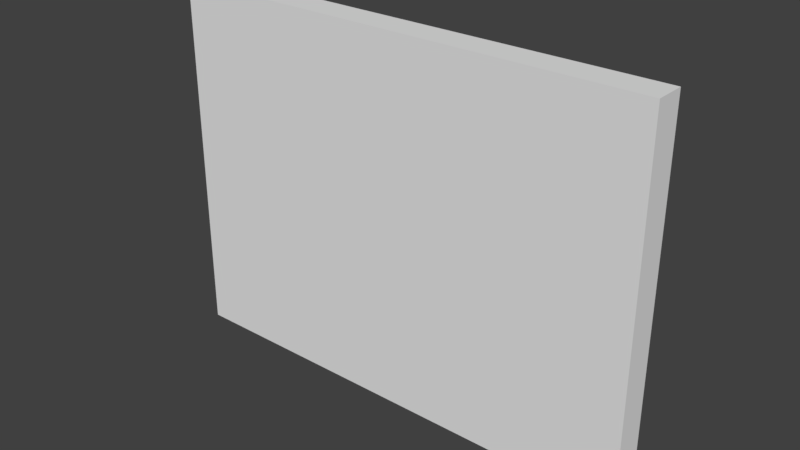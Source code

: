 # Source: SM_Wall_4x3x0.25.blend  (saved by Blender 2.79.0; exported with 4.5.12 LTS)
import bpy
from mathutils import Matrix  # noqa: F401  (used for matrix-valued properties, if any)

bpy.ops.wm.read_factory_settings(use_empty=True)
scene = bpy.context.scene
scene.name = 'Scene'

# ---- collections
col_collection_1 = bpy.data.collections.new('Collection 1'); scene.collection.children.link(col_collection_1)

# ---- world
world_world = bpy.data.worlds.new('World'); scene.world = world_world
world_world.color = (0.05088, 0.05088, 0.05088)
world_world.use_sun_shadow = False
world_world.sun_shadow_jitter_overblur = 0.0
world_world.cycles.sampling_method = 'MANUAL'

# ---- meshes
me_vert = bpy.data.meshes.new('Vert')
me_vert.from_pydata([(3.0, 0.0, 0.0), (3.0, 4.0, 0.0), (0.0, 4.0, 0.0), (0.0, 0.0, 0.0), (3.0, 0.0, 0.25), (3.0, 4.0, 0.25), (0.0, 4.0, 0.25), (0.0, 0.0, 0.25)], [], [(0, 3, 2, 1), (4, 5, 6, 7), (1, 5, 4, 0), (0, 4, 7, 3), (2, 6, 5, 1), (3, 7, 6, 2)])
me_vert.use_remesh_preserve_volume = False
me_vert.use_remesh_preserve_attributes = False
me_vert.use_mirror_vertex_groups = False
me_vert.update()

# ---- objects
ob_sm_wall_4x3x0_25 = bpy.data.objects.new('SM_Wall 4x3x0.25', me_vert)

# ---- transforms, parenting, visibility, modifiers, constraints
ob_sm_wall_4x3x0_25.location = (0.0, 0.0, 0.0)
ob_sm_wall_4x3x0_25.rotation_euler = (-1.571, -1.571, 0.0)
ob_sm_wall_4x3x0_25.lineart.crease_threshold = 0.0

# ---- collection membership
col_collection_1.objects.link(ob_sm_wall_4x3x0_25)

# ---- scene / render settings (as saved in the file)
scene.frame_start = 1; scene.frame_end = 250; scene.frame_set(1)
scene.render.engine = 'BLENDER_EEVEE_NEXT'
scene.render.resolution_percentage = 50
scene.render.dither_intensity = 0.0
scene.cycles.use_denoising = False
scene.cycles.samples = 128
scene.cycles.sampling_pattern = 'TABULATED_SOBOL'
scene.cycles.use_adaptive_sampling = False
scene.cycles.use_light_tree = False
scene.cycles.blur_glossy = 0.0
scene.cycles.sample_clamp_indirect = 0.0
scene.view_settings.view_transform = 'Standard'
bpy.context.view_layer.update()

# ---- added for rendering (the .blend has no active camera and no usable light): camera, sun
cam_auto = bpy.data.cameras.new('AutoCamera')
cam_auto.lens = 50.0
cam_auto.sensor_width = 36.0
cam_auto.clip_end = 1000.0
ob_auto_camera = bpy.data.objects.new('AutoCamera', cam_auto)
scene.collection.objects.link(ob_auto_camera)
ob_auto_camera.location = (6.6319, -5.43328, 5.20552)
ob_auto_camera.rotation_euler = (1.09748, -7.21219e-08, 0.694738)
scene.camera = ob_auto_camera
light_auto_sun = bpy.data.lights.new('AutoSun', 'SUN')
light_auto_sun.energy = 3.0
light_auto_sun.angle = 0.0523599
ob_auto_sun = bpy.data.objects.new('AutoSun', light_auto_sun)
scene.collection.objects.link(ob_auto_sun)
ob_auto_sun.rotation_euler = (0.872665, 0.174533, 0.523599)
bpy.context.view_layer.update()
